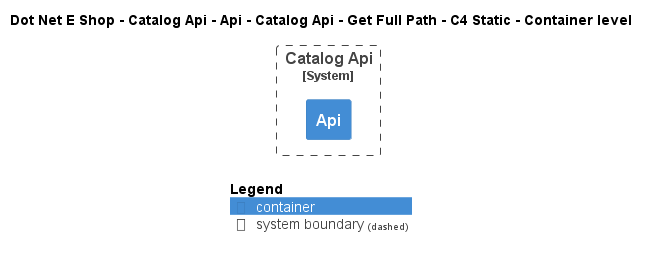

The diagram above was rendered by PlantUML. Its source (embedded in the PNG):
@startuml
!include ..\..\..\..\..\..\..\..\..\.c4s\C4_Container.puml

AddElementTag("c4interflow:lifecycle:new", $bgColor=green, $fontColor=#ffffff, $borderColor=green, $shadowing="False")
AddElementTag("c4interflow:lifecycle:changed", $bgColor=orange, $fontColor=#ffffff, $borderColor=orange, $shadowing="False")
AddElementTag("c4interflow:lifecycle:removed", $bgColor=red, $fontColor=#ffffff, $borderColor=red, $shadowing="False")

AddRelTag("c4interflow:lifecycle:new", $textColor=green, $lineColor=green)
AddRelTag("c4interflow:lifecycle:changed", $textColor=orange, $lineColor=orange)
AddRelTag("c4interflow:lifecycle:removed", $textColor=red, $lineColor=red)

SHOW_PERSON_PORTRAIT()
LAYOUT_TOP_DOWN()

skinparam linetype polyline

title Dot Net E Shop - Catalog Api - Api - Catalog Api - Get Full Path - C4 Static - Container level


System_Boundary(DotNetEShop.SoftwareSystems.CatalogApi, "Catalog Api") {
    Container(DotNetEShop.SoftwareSystems.CatalogApi.Containers.Api, "Api", "", "")
}



SHOW_LEGEND()
@enduml